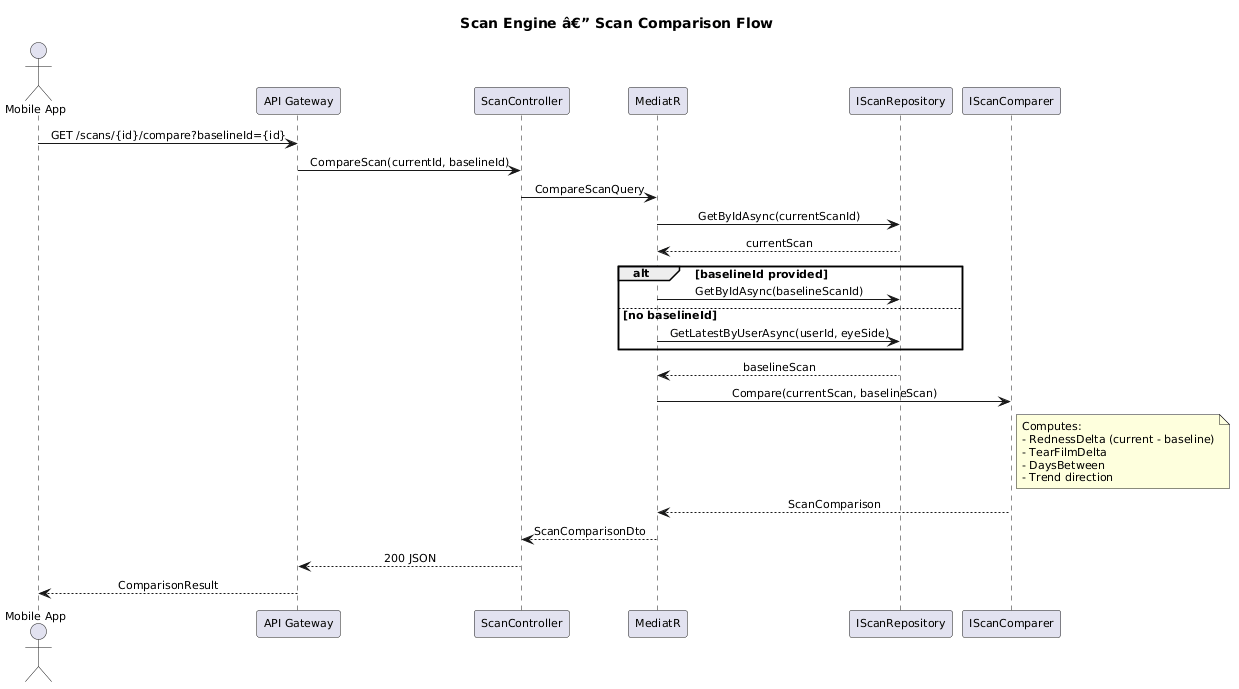

The diagram above was rendered by PlantUML. Its source (embedded in the PNG):
@startuml
title Scan Engine â€” Scan Comparison Flow

skinparam defaultFontSize 11
skinparam sequenceMessageAlign center

actor "Mobile App" as App
participant "API Gateway" as GW
participant "ScanController" as API
participant "MediatR" as Med
participant "IScanRepository" as Repo
participant "IScanComparer" as Comparer

App -> GW : GET /scans/{id}/compare?baselineId={id}
GW -> API : CompareScan(currentId, baselineId)
API -> Med : CompareScanQuery

Med -> Repo : GetByIdAsync(currentScanId)
Repo --> Med : currentScan

alt baselineId provided
    Med -> Repo : GetByIdAsync(baselineScanId)
else no baselineId
    Med -> Repo : GetLatestByUserAsync(userId, eyeSide)
end
Repo --> Med : baselineScan

Med -> Comparer : Compare(currentScan, baselineScan)
note right of Comparer
  Computes:
  - RednessDelta (current - baseline)
  - TearFilmDelta
  - DaysBetween
  - Trend direction
end note
Comparer --> Med : ScanComparison

Med --> API : ScanComparisonDto
API --> GW : 200 JSON
GW --> App : ComparisonResult
@enduml